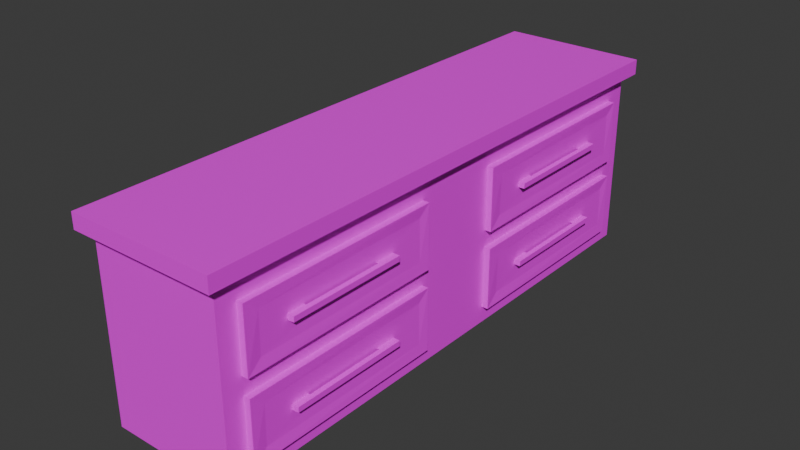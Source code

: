 # Source: Desk_Large_1_Material_Joined_.blend  (saved by Blender 4.0.36; exported with 4.5.12 LTS)
import bpy
from mathutils import Matrix  # noqa: F401  (used for matrix-valued properties, if any)

bpy.ops.wm.read_factory_settings(use_empty=True)
scene = bpy.context.scene
scene.name = 'Scene'

# ---- images (referenced by path relative to the original .blend; pixels are not part of the script)
import os
ASSET_DIR = os.environ.get("B2B_ASSET_DIR", "")  # directory of the original .blend (textures are referenced by path, not embedded)
HERE = os.path.dirname(os.path.abspath(__file__))  # packed textures are extracted next to this script under _unpacked/

def load_image(name, relpath, width, height, colorspace="sRGB"):
    """Load a texture the original file referenced (path relative to the .blend, or extracted next to this script)."""
    p = next((c for c in (os.path.join(HERE, relpath), os.path.join(ASSET_DIR, relpath)) if relpath and os.path.exists(c)), "")
    if p:
        img = bpy.data.images.load(p, check_existing=True)
        img.name = name
    else:  # same state as the original file: an image datablock whose file is absent (Cycles renders it pink)
        img = bpy.data.images.new(name, width, height)
        img.source = "FILE"
        img.filepath = "//" + (relpath or name)
    img.colorspace_settings.name = colorspace
    return img
img_textureatlas_png = load_image('TextureAtlas.png', 'TextureAtlas.png', 1024, 1024, 'sRGB')

# ---- materials (node trees are filled in below, after node groups)
mat_material_008 = bpy.data.materials.new('Material.008')
mat_material_008.use_transparent_shadow = False

# ---- material node trees
mat_material_008.use_nodes = True; mat_material_008.node_tree.nodes.clear()
_N = mat_material_008.node_tree.nodes; _L = mat_material_008.node_tree.links
n0 = _N.new('ShaderNodeBsdfPrincipled'); n0.name = 'Principled BSDF'; n0.location = (10, 300)
n0.inputs[3].default_value = 1.45
n1 = _N.new('ShaderNodeOutputMaterial'); n1.name = 'Material Output'; n1.location = (300, 300)
n2 = _N.new('ShaderNodeTexImage'); n2.name = 'Image Texture'; n2.location = (-280, 275)
n2.image = img_textureatlas_png
_L.new(n0.outputs[0], n1.inputs[0])
_L.new(n2.outputs[0], n0.inputs[0])
n1.is_active_output = True

# ---- world
world_world = bpy.data.worlds.new('World'); scene.world = world_world
world_world.use_nodes = True; world_world.node_tree.nodes.clear()
_N = world_world.node_tree.nodes; _L = world_world.node_tree.links
n0 = _N.new('ShaderNodeOutputWorld'); n0.name = 'World Output'; n0.location = (300, 300)
n1 = _N.new('ShaderNodeBackground'); n1.name = 'Background'; n1.location = (10, 300)
n1.inputs[0].default_value = (0.05088, 0.05088, 0.05088, 1.0)
_L.new(n1.outputs[0], n0.inputs[0])
n0.is_active_output = True
world_world.color = (0.05088, 0.05088, 0.05088)
world_world.use_sun_shadow = False
world_world.sun_shadow_jitter_overblur = 0.0

# ---- meshes
me_cube_220 = bpy.data.meshes.new('Cube.220')
me_cube_220.from_pydata([(0.9438, 1.417, -2.539), (-0.3502, 1.417, 2.641), (1.028, 1.417, -2.641), (-0.3502, 1.559, 2.641), (1.028, 1.559, -2.641), (0.9438, 1.219, -2.323), (0.9438, 1.219, 0.4179), (-0.2662, 1.417, 2.539), (0.9438, -0.0717, -2.323), (0.9438, -0.0717, 0.4179), (0.9438, 0.4647, -2.323), (0.9438, 0.4647, 0.4179), (-0.2662, -0.2704, -2.539), (0.9438, -0.2704, -2.539), (0.9438, -0.2704, 2.539), (0.9438, 0.6325, -2.323), (0.9438, 0.6325, 0.4179), (0.9438, 1.219, 2.337), (0.9438, -0.0717, 2.337), (0.9438, 0.4647, 2.337), (0.9438, 0.6325, 2.337), (-0.2662, -0.2704, 2.539), (0.9438, 1.417, 2.539), (1.028, 1.417, 2.641), (1.028, 1.559, 2.641), (0.9438, 1.219, -0.3974), (0.9438, -0.0717, -0.3974), (0.9438, 0.4647, -0.3974), (0.9438, 0.6325, -0.3974), (-0.3502, 1.417, -2.641), (-0.3502, 1.559, -2.641), (-0.2662, 1.417, -2.539), (0.9338, -0.2602, 2.443), (0.9386, 1.433, 2.489), (0.9338, -0.2602, -2.443), (0.9386, 1.433, -2.489), (1.017, 1.428, -2.545), (1.018, 1.427, 2.545), (-0.3401, 1.549, 2.545), (1.016, 1.548, -2.545), (1.018, 1.549, 2.545), (0.9315, -0.2579, 2.345), (-0.3378, 1.547, 2.43), (0.9315, -0.2578, -2.323), (0.9315, 1.429, -2.323), (0.9315, 1.219, -2.422), (0.9315, 1.219, 2.422), (0.9264, 1.219, 2.337), (-0.2487, 1.219, 2.337), (0.9264, 1.219, -2.323), (0.9264, 1.219, 0.4179), (0.9264, 0.6325, 2.337), (0.9315, -0.0717, -2.422), (0.9315, -0.0717, 2.422), (0.9264, -0.0717, 2.337), (-0.2538, 1.219, 2.422), (0.9264, -0.0717, -2.323), (0.9264, -0.0717, 0.4179), (0.9264, 0.4647, -2.323), (0.9264, 0.4647, 0.4179), (-0.2487, -0.0717, 2.337), (0.9264, 0.6325, -2.323), (0.9264, 0.6325, 0.4179), (0.9264, 0.4647, 2.337), (1.015, 1.547, 2.43), (0.9264, 1.219, -0.3974), (0.9264, -0.0717, -0.3974), (0.9264, 0.4647, -0.3974), (0.9264, 0.6325, -0.3974), (-0.3387, 1.547, -2.545), (0.9315, 1.429, 2.337), (1.016, 1.429, 2.436), (0.9419, 1.219, 0.4307), (0.9419, 1.219, 2.357), (1.004, 0.6325, 0.4307), (0.9998, 1.12, 2.222), (1.004, 0.6325, 2.357), (0.999, 0.737, 0.5348), (1.004, 1.219, 2.357), (1.004, 1.219, 0.4307), (0.994, 0.737, 2.222), (0.994, 1.12, 0.5348), (0.9677, 0.9557, 1.959), (1.056, 0.9527, 1.959), (0.9677, 0.9011, 1.798), (0.9677, 0.9011, 1.959), (0.9677, 0.9557, 1.798), (0.9673, 0.9557, 0.8472), (0.9673, 0.9011, 0.8472), (0.9673, 0.9557, 1.046), (0.9673, 0.9011, 1.046), (1.055, 0.9039, 1.959), (1.014, 0.9557, 1.798), (1.014, 0.9557, 1.046), (1.057, 0.9539, 0.8472), (1.057, 0.9029, 0.8472), (-0.216, 1.219, 0.4307), (-0.216, 1.219, 2.357), (-0.2163, 0.6326, 0.4309), (-0.2153, 0.6326, 2.357), (-0.2102, 1.216, 0.4311), (0.942, 1.214, 0.5085), (0.9984, 0.6383, 0.4798), (0.9419, 0.737, 0.514), (0.9419, 0.737, 2.273), (0.9416, 1.213, 2.279), (0.9924, 1.123, 2.25), (0.9986, 0.6386, 2.307), (0.9917, 0.7345, 0.4971), (0.9987, 1.214, 2.304), (0.9987, 1.213, 0.4818), (0.9873, 0.7337, 2.254), (0.9874, 1.123, 0.5031), (0.9785, 0.9068, 0.9031), (0.9842, 0.9516, 1.902), (1.018, 0.9473, 1.823), (1.045, 0.9476, 0.9059), (0.9727, 0.9062, 1.846), (0.9727, 0.9062, 1.911), (0.9727, 0.9506, 1.846), (0.9724, 0.9506, 0.8953), (0.9724, 0.9506, 0.9976), (0.9724, 0.9062, 0.9976), (1.049, 0.9461, 1.908), (1.05, 0.9109, 0.8999), (1.018, 0.9472, 1.021), (-0.216, 1.219, 0.5134), (-0.2109, 0.6392, 0.4867), (-0.216, 0.737, 2.273), (-0.2105, 0.6377, 2.308), (0.9419, 1.219, -2.326), (0.9419, 1.219, -0.4005), (1.004, 0.6325, -2.326), (0.9998, 1.12, -0.5347), (1.004, 0.6325, -0.4005), (0.999, 0.737, -2.222), (1.004, 1.219, -0.4005), (1.004, 1.219, -2.326), (0.994, 0.737, -0.5347), (0.994, 1.12, -2.222), (0.9677, 0.9557, -0.7976), (1.056, 0.9527, -0.7978), (0.9677, 0.9011, -0.9587), (0.9677, 0.9011, -0.7976), (0.9677, 0.9557, -0.9587), (0.9673, 0.9557, -1.91), (0.9673, 0.9011, -1.91), (0.9673, 0.9557, -1.711), (0.9673, 0.9011, -1.711), (1.055, 0.9039, -0.7977), (1.014, 0.9557, -0.9587), (1.014, 0.9557, -1.711), (1.057, 0.9539, -1.91), (1.057, 0.9029, -1.91), (-0.216, 1.219, -2.326), (-0.216, 1.219, -0.4005), (-0.2163, 0.6326, -2.326), (-0.2153, 0.6326, -0.4005), (-0.2102, 1.216, -2.326), (0.942, 1.214, -2.249), (0.9984, 0.6383, -2.277), (0.9419, 0.737, -2.243), (0.9419, 0.737, -0.4838), (0.9416, 1.213, -0.4784), (0.9924, 1.123, -0.5067), (0.9986, 0.6386, -0.4499), (0.9917, 0.7345, -2.26), (0.9987, 1.214, -0.4531), (0.9987, 1.213, -2.275), (0.9873, 0.7337, -0.5026), (0.9874, 1.123, -2.254), (0.9785, 0.9068, -1.854), (0.9842, 0.9516, -0.8552), (1.018, 0.9473, -0.9341), (1.045, 0.9476, -1.851), (0.9727, 0.9062, -0.9106), (0.9727, 0.9062, -0.8457), (0.9727, 0.9506, -0.9106), (0.9724, 0.9506, -1.862), (0.9724, 0.9506, -1.759), (0.9724, 0.9062, -1.759), (1.049, 0.9461, -0.8491), (1.05, 0.9109, -1.857), (1.018, 0.9472, -1.736), (-0.216, 1.219, -2.244), (-0.2109, 0.6392, -2.27), (-0.216, 0.737, -0.4838), (-0.2105, 0.6377, -0.4492), (0.9419, 0.4698, -2.326), (0.9419, 0.47, -0.4005), (1.004, -0.1164, -2.326), (0.9998, 0.3711, -0.5347), (1.004, -0.1164, -0.4005), (0.999, -0.01193, -2.222), (1.004, 0.47, -0.4005), (1.004, 0.47, -2.326), (0.994, -0.01193, -0.5347), (0.994, 0.3711, -2.222), (0.9677, 0.2067, -0.7976), (1.056, 0.2038, -0.7978), (0.9677, 0.1521, -0.9587), (0.9677, 0.1521, -0.7976), (0.9677, 0.2067, -0.9587), (0.9673, 0.2067, -1.91), (0.9673, 0.1521, -1.91), (0.9673, 0.2067, -1.711), (0.9673, 0.1521, -1.711), (1.055, 0.155, -0.7977), (1.014, 0.2067, -0.9587), (1.014, 0.2067, -1.711), (1.057, 0.205, -1.91), (1.057, 0.1539, -1.91), (-0.216, 0.47, -2.326), (-0.216, 0.4703, -0.4005), (-0.2163, -0.1163, -2.326), (-0.2153, -0.1164, -0.4005), (-0.2102, 0.4668, -2.326), (0.942, 0.4647, -2.249), (0.9984, -0.1107, -2.277), (0.9419, -0.01193, -2.243), (0.9419, -0.01193, -0.4838), (0.9416, 0.4642, -0.4784), (0.9924, 0.374, -0.5067), (0.9986, -0.1103, -0.4499), (0.9917, -0.01443, -2.26), (0.9987, 0.4646, -0.4531), (0.9987, 0.4646, -2.275), (0.9873, -0.01527, -0.5026), (0.9874, 0.3743, -2.254), (0.9785, 0.1579, -1.854), (0.9842, 0.2026, -0.8552), (1.018, 0.1984, -0.9341), (1.045, 0.1987, -1.851), (0.9727, 0.1572, -0.9106), (0.9727, 0.1572, -0.8457), (0.9727, 0.2016, -0.9106), (0.9724, 0.2016, -1.862), (0.9724, 0.2016, -1.759), (0.9724, 0.1572, -1.759), (1.049, 0.1972, -0.8491), (1.05, 0.1619, -1.857), (1.018, 0.1982, -1.736), (-0.216, 0.4699, -2.244), (-0.2109, -0.1098, -2.27), (-0.216, -0.01193, -0.4838), (-0.2105, -0.1112, -0.4492), (0.9419, 0.4698, 0.4304), (0.9419, 0.47, 2.356), (1.004, -0.1164, 0.4304), (0.9998, 0.3711, 2.222), (1.004, -0.1164, 2.356), (0.999, -0.01193, 0.5344), (1.004, 0.47, 2.356), (1.004, 0.47, 0.4304), (0.994, -0.01193, 2.222), (0.994, 0.3711, 0.5344), (0.9677, 0.2067, 1.959), (1.056, 0.2038, 1.959), (0.9677, 0.1521, 1.798), (0.9677, 0.1521, 1.959), (0.9677, 0.2067, 1.798), (0.9673, 0.2067, 0.8468), (0.9673, 0.1521, 0.8468), (0.9673, 0.2067, 1.045), (0.9673, 0.1521, 1.045), (1.055, 0.155, 1.959), (1.014, 0.2067, 1.798), (1.014, 0.2067, 1.045), (1.057, 0.205, 0.8468), (1.057, 0.1539, 0.8468), (-0.216, 0.47, 0.4304), (-0.216, 0.4703, 2.356), (-0.2163, -0.1163, 0.4306), (-0.2153, -0.1164, 2.356), (-0.2102, 0.4668, 0.4307), (0.942, 0.4647, 0.5081), (0.9984, -0.1107, 0.4794), (0.9419, -0.01193, 0.5137), (0.9419, -0.01193, 2.273), (0.9416, 0.4642, 2.278), (0.9924, 0.374, 2.25), (0.9986, -0.1103, 2.307), (0.9917, -0.01443, 0.4968), (0.9987, 0.4646, 2.304), (0.9987, 0.4646, 0.4815), (0.9873, -0.01527, 2.254), (0.9874, 0.3743, 0.5027), (0.9785, 0.1579, 0.9028), (0.9842, 0.2026, 1.902), (1.018, 0.1984, 1.823), (1.045, 0.1987, 0.9056), (0.9727, 0.1572, 1.846), (0.9727, 0.1572, 1.911), (0.9727, 0.2016, 1.846), (0.9724, 0.2016, 0.8949), (0.9724, 0.2016, 0.9972), (0.9724, 0.1572, 0.9972), (1.049, 0.1972, 1.908), (1.05, 0.1619, 0.8996), (1.018, 0.1982, 1.021), (-0.216, 0.4699, 0.5131), (-0.2109, -0.1098, 0.4863), (-0.216, -0.01193, 2.273), (-0.2105, -0.1112, 2.308)], [], [(22, 6, 25), (19, 14, 18), (20, 14, 19), (22, 17, 6), (36, 35, 44), (47, 70, 50), (39, 36, 71), (50, 70, 65), (46, 47, 51), (56, 45, 52), (46, 51, 63), (65, 70, 49), (41, 56, 43), (18, 63, 19), (20, 51, 17), (17, 50, 6), (9, 57, 18), (1, 7, 22, 23), (29, 2, 0, 31), (4, 2, 29, 30), (13, 12, 31, 0), (14, 20, 17, 22), (21, 14, 22, 7), (15, 13, 0, 5), (16, 28, 25, 6), (9, 26, 27, 11), (26, 9, 14), (13, 10, 8), (11, 27, 28, 16), (19, 11, 16, 20), (13, 15, 10), (28, 27, 10, 15), (9, 18, 14), (14, 13, 8, 26), (25, 5, 0, 22), (24, 4, 30, 3), (23, 22, 0, 2), (24, 23, 2, 4), (70, 47, 46, 33), (42, 64, 40, 38), (71, 37, 40, 64), (71, 70, 33, 37), (44, 35, 45, 49), (44, 70, 71, 36), (3, 1, 23, 24), (65, 68, 62, 50), (60, 48, 55), (61, 49, 45), (52, 34, 43, 56), (41, 57, 66), (41, 54, 57), (53, 54, 41, 32), (63, 54, 53, 46), (59, 67, 66, 57), (56, 58, 45), (62, 68, 67, 59), (51, 62, 59, 63), (58, 61, 45), (61, 58, 67, 68), (69, 39, 64, 42), (41, 66, 56), (56, 8, 10, 58), (49, 70, 44), (64, 39, 71), (17, 47, 50), (17, 51, 47), (18, 54, 63), (18, 57, 54), (57, 9, 11, 59), (67, 27, 26, 66), (61, 15, 5, 49), (62, 16, 6, 50), (65, 25, 28, 68), (59, 11, 19, 63), (51, 20, 16, 62), (49, 5, 25, 65), (66, 26, 8, 56), (58, 10, 27, 67), (68, 28, 15, 61), (1, 7, 21, 12, 31, 29, 30, 3), (72, 79, 74), (80, 77, 81, 75), (73, 78, 72), (76, 78, 73), (82, 83, 92), (92, 83, 93), (76, 99, 74), (102, 108, 103), (114, 119, 115), (123, 115, 125), (123, 114, 115), (124, 123, 116), (103, 127, 102), (72, 105, 73), (98, 126, 96), (100, 127, 98), (72, 78, 79), (76, 80, 75, 78), (76, 74, 77, 80), (75, 81, 79, 78), (77, 74, 79, 81), (86, 84, 85, 82), (82, 92, 86), (87, 88, 90, 89), (87, 94, 95, 88), (89, 93, 94, 87), (91, 83, 82, 85), (95, 94, 83, 91), (96, 72, 74, 98), (93, 83, 94), (99, 76, 73, 97), (74, 99, 98), (105, 101, 110, 109), (112, 108, 111, 106), (106, 111, 107, 109), (108, 102, 107, 111), (110, 112, 106, 109), (101, 103, 108, 110), (108, 112, 110), (104, 105, 109, 107), (118, 117, 119, 114), (122, 113, 120, 121), (116, 125, 121, 120), (125, 116, 123), (103, 101, 126, 127), (72, 101, 105), (99, 128, 129), (98, 127, 126), (101, 72, 96, 126), (130, 137, 132), (138, 135, 139, 133), (131, 136, 130), (134, 136, 131), (140, 141, 150), (150, 141, 151), (134, 157, 132), (160, 166, 161), (172, 177, 173), (181, 173, 183), (181, 172, 173), (182, 181, 174), (161, 185, 160), (130, 163, 131), (156, 184, 154), (158, 185, 156), (130, 136, 137), (134, 138, 133, 136), (134, 132, 135, 138), (133, 139, 137, 136), (135, 132, 137, 139), (144, 142, 143, 140), (140, 150, 144), (145, 146, 148, 147), (145, 152, 153, 146), (147, 151, 152, 145), (149, 141, 140, 143), (153, 152, 141, 149), (154, 130, 132, 156), (151, 141, 152), (157, 134, 131, 155), (132, 157, 156), (163, 159, 168, 167), (170, 166, 169, 164), (164, 169, 165, 167), (166, 160, 165, 169), (168, 170, 164, 167), (159, 161, 166, 168), (166, 170, 168), (162, 163, 167, 165), (176, 175, 177, 172), (180, 171, 178, 179), (174, 183, 179, 178), (183, 174, 181), (161, 159, 184, 185), (130, 159, 163), (157, 186, 187), (156, 185, 184), (159, 130, 154, 184), (188, 195, 190), (196, 193, 197, 191), (189, 194, 188), (192, 194, 189), (198, 199, 208), (208, 199, 209), (192, 215, 190), (218, 224, 219), (230, 235, 231), (239, 231, 241), (239, 230, 231), (240, 239, 232), (219, 243, 218), (188, 221, 189), (214, 242, 212), (216, 243, 214), (188, 194, 195), (192, 196, 191, 194), (192, 190, 193, 196), (191, 197, 195, 194), (193, 190, 195, 197), (202, 200, 201, 198), (198, 208, 202), (203, 204, 206, 205), (203, 210, 211, 204), (205, 209, 210, 203), (207, 199, 198, 201), (211, 210, 199, 207), (212, 188, 190, 214), (209, 199, 210), (215, 192, 189, 213), (190, 215, 214), (221, 217, 226, 225), (228, 224, 227, 222), (222, 227, 223, 225), (224, 218, 223, 227), (226, 228, 222, 225), (217, 219, 224, 226), (224, 228, 226), (220, 221, 225, 223), (234, 233, 235, 230), (238, 229, 236, 237), (232, 241, 237, 236), (241, 232, 239), (219, 217, 242, 243), (188, 217, 221), (215, 244, 245), (214, 243, 242), (217, 188, 212, 242), (246, 253, 248), (254, 251, 255, 249), (247, 252, 246), (250, 252, 247), (256, 257, 266), (266, 257, 267), (250, 273, 248), (276, 282, 277), (288, 293, 289), (297, 289, 299), (297, 288, 289), (298, 297, 290), (277, 301, 276), (246, 279, 247), (272, 300, 270), (274, 301, 272), (246, 252, 253), (250, 254, 249, 252), (250, 248, 251, 254), (249, 255, 253, 252), (251, 248, 253, 255), (260, 258, 259, 256), (256, 266, 260), (261, 262, 264, 263), (261, 268, 269, 262), (263, 267, 268, 261), (265, 257, 256, 259), (269, 268, 257, 265), (270, 246, 248, 272), (267, 257, 268), (273, 250, 247, 271), (248, 273, 272), (279, 275, 284, 283), (286, 282, 285, 280), (280, 285, 281, 283), (282, 276, 281, 285), (284, 286, 280, 283), (275, 277, 282, 284), (282, 286, 284), (278, 279, 283, 281), (292, 291, 293, 288), (296, 287, 294, 295), (290, 299, 295, 294), (299, 290, 297), (277, 275, 300, 301), (246, 275, 279), (273, 302, 303), (272, 301, 300), (275, 246, 270, 300), (14, 13, 12, 21)])
_uv = me_cube_220.uv_layers.new(name='UVMap')
_uv.uv.foreach_set('vector', [0.7954, 0.4562, 0.7948, 0.4542, 0.7948, 0.4534, 0.7927, 0.456, 0.7906, 0.4562, 0.7911, 0.456, 0.7931, 0.456, 0.7906, 0.4562, 0.7927, 0.456, 0.7954, 0.4562, 0.7948, 0.456, 0.7948, 0.4542, 0.7954, 0.4514, 0.7954, 0.4514, 0.7954, 0.4516, 0.7948, 0.456, 0.7954, 0.456, 0.7948, 0.4542, 0.7954, 0.4514, 0.7954, 0.4514, 0.7954, 0.456, 0.7948, 0.4542, 0.7954, 0.456, 0.7948, 0.4534, 0.7948, 0.4562, 0.7948, 0.456, 0.7931, 0.456, 0.7911, 0.4516, 0.7948, 0.4514, 0.7911, 0.4514, 0.7948, 0.4562, 0.7931, 0.456, 0.7927, 0.456, 0.7948, 0.4534, 0.7954, 0.456, 0.7948, 0.4516, 0.7906, 0.456, 0.7911, 0.4516, 0.7906, 0.4516, 0.7911, 0.456, 0.7927, 0.456, 0.7927, 0.456, 0.7931, 0.456, 0.7931, 0.456, 0.7948, 0.456, 0.7948, 0.456, 0.7948, 0.4542, 0.7948, 0.4542, 0.7911, 0.4542, 0.7911, 0.4542, 0.7911, 0.456, 0.7954, 0.4611, 0.7954, 0.4611, 0.7954, 0.4562, 0.7954, 0.4562, 0.7954, 0.4466, 0.7954, 0.4514, 0.7954, 0.4514, 0.7954, 0.4466, 0.7954, 0.4514, 0.7954, 0.4514, 0.7954, 0.4466, 0.7954, 0.4466, 0.7906, 0.4514, 0.7906, 0.4466, 0.7954, 0.4466, 0.7954, 0.4514, 0.7906, 0.4562, 0.7931, 0.456, 0.7948, 0.456, 0.7954, 0.4562, 0.7906, 0.4611, 0.7906, 0.4562, 0.7954, 0.4562, 0.7954, 0.4611, 0.7931, 0.4516, 0.7906, 0.4514, 0.7954, 0.4514, 0.7948, 0.4516, 0.7931, 0.4542, 0.7931, 0.4534, 0.7948, 0.4534, 0.7948, 0.4542, 0.7911, 0.4542, 0.7911, 0.4534, 0.7927, 0.4534, 0.7927, 0.4542, 0.7911, 0.4534, 0.7911, 0.4542, 0.7906, 0.4562, 0.7906, 0.4514, 0.7927, 0.4516, 0.7911, 0.4516, 0.7927, 0.4542, 0.7927, 0.4534, 0.7931, 0.4534, 0.7931, 0.4542, 0.7927, 0.456, 0.7927, 0.4542, 0.7931, 0.4542, 0.7931, 0.456, 0.7906, 0.4514, 0.7931, 0.4516, 0.7927, 0.4516, 0.7931, 0.4534, 0.7927, 0.4534, 0.7927, 0.4516, 0.7931, 0.4516, 0.7911, 0.4542, 0.7911, 0.456, 0.7906, 0.4562, 0.7906, 0.4562, 0.7906, 0.4514, 0.7911, 0.4516, 0.7911, 0.4534, 0.7948, 0.4534, 0.7948, 0.4516, 0.7954, 0.4514, 0.7954, 0.4562, 0.7954, 0.4562, 0.7954, 0.4514, 0.8002, 0.4514, 0.8002, 0.4562, 0.7954, 0.4562, 0.7954, 0.4562, 0.7954, 0.4514, 0.7954, 0.4514, 0.7954, 0.4562, 0.7954, 0.4562, 0.7954, 0.4514, 0.7954, 0.4514, 0.7954, 0.456, 0.7948, 0.456, 0.7948, 0.4562, 0.7954, 0.4562, 0.8002, 0.456, 0.7954, 0.456, 0.7954, 0.4562, 0.8002, 0.4562, 0.7954, 0.456, 0.7954, 0.4562, 0.7954, 0.4562, 0.7954, 0.456, 0.7954, 0.456, 0.7954, 0.456, 0.7954, 0.4562, 0.7954, 0.4562, 0.7954, 0.4516, 0.7954, 0.4514, 0.7948, 0.4514, 0.7948, 0.4516, 0.7954, 0.4516, 0.7954, 0.456, 0.7954, 0.456, 0.7954, 0.4514, 0.7954, 0.4611, 0.7954, 0.4611, 0.7954, 0.4562, 0.7954, 0.4562, 0.7948, 0.4534, 0.7931, 0.4534, 0.7931, 0.4542, 0.7948, 0.4542, 0.7911, 0.4419, 0.7948, 0.4419, 0.7948, 0.4417, 0.7931, 0.4516, 0.7948, 0.4516, 0.7948, 0.4514, 0.7911, 0.4514, 0.7906, 0.4514, 0.7906, 0.4516, 0.7911, 0.4516, 0.7906, 0.456, 0.7911, 0.4542, 0.7911, 0.4534, 0.7906, 0.456, 0.7911, 0.456, 0.7911, 0.4542, 0.7911, 0.4562, 0.7911, 0.456, 0.7906, 0.456, 0.7906, 0.4562, 0.7927, 0.456, 0.7911, 0.456, 0.7911, 0.4562, 0.7948, 0.4562, 0.7927, 0.4542, 0.7927, 0.4534, 0.7911, 0.4534, 0.7911, 0.4542, 0.7911, 0.4516, 0.7927, 0.4516, 0.7948, 0.4514, 0.7931, 0.4542, 0.7931, 0.4534, 0.7927, 0.4534, 0.7927, 0.4542, 0.7931, 0.456, 0.7931, 0.4542, 0.7927, 0.4542, 0.7927, 0.456, 0.7927, 0.4516, 0.7931, 0.4516, 0.7948, 0.4514, 0.7931, 0.4516, 0.7927, 0.4516, 0.7927, 0.4534, 0.7931, 0.4534, 0.8002, 0.4514, 0.7954, 0.4514, 0.7954, 0.456, 0.8002, 0.456, 0.7906, 0.456, 0.7911, 0.4534, 0.7911, 0.4516, 0.7911, 0.4516, 0.7911, 0.4516, 0.7927, 0.4516, 0.7927, 0.4516, 0.7948, 0.4516, 0.7954, 0.456, 0.7954, 0.4516, 0.7954, 0.456, 0.7954, 0.4514, 0.7954, 0.456, 0.7948, 0.456, 0.7948, 0.456, 0.7948, 0.4542, 0.7948, 0.456, 0.7931, 0.456, 0.7948, 0.456, 0.7911, 0.456, 0.7911, 0.456, 0.7927, 0.456, 0.7911, 0.456, 0.7911, 0.4542, 0.7911, 0.456, 0.7911, 0.4542, 0.7911, 0.4542, 0.7927, 0.4542, 0.7927, 0.4542, 0.7927, 0.4534, 0.7927, 0.4534, 0.7911, 0.4534, 0.7911, 0.4534, 0.7931, 0.4516, 0.7931, 0.4516, 0.7948, 0.4516, 0.7948, 0.4516, 0.7931, 0.4542, 0.7931, 0.4542, 0.7948, 0.4542, 0.7948, 0.4542, 0.7948, 0.4534, 0.7948, 0.4534, 0.7931, 0.4534, 0.7931, 0.4534, 0.7927, 0.4542, 0.7927, 0.4542, 0.7927, 0.456, 0.7927, 0.456, 0.7931, 0.456, 0.7931, 0.456, 0.7931, 0.4542, 0.7931, 0.4542, 0.7948, 0.4516, 0.7948, 0.4516, 0.7948, 0.4534, 0.7948, 0.4534, 0.7911, 0.4534, 0.7911, 0.4534, 0.7911, 0.4516, 0.7911, 0.4516, 0.7927, 0.4516, 0.7927, 0.4516, 0.7927, 0.4534, 0.7927, 0.4534, 0.7931, 0.4534, 0.7931, 0.4534, 0.7931, 0.4516, 0.7931, 0.4516, 0.7954, 0.4611, 0.7954, 0.4611, 0.7906, 0.4611, 0.7906, 0.4466, 0.7954, 0.4466, 0.7954, 0.4466, 0.8002, 0.4514, 0.7954, 0.4611, 0.7927, 0.4127, 0.7927, 0.4127, 0.7911, 0.4127, 0.7915, 0.4143, 0.7915, 0.4128, 0.7925, 0.4128, 0.7925, 0.4143, 0.7927, 0.4144, 0.7927, 0.4144, 0.7927, 0.4127, 0.7911, 0.4144, 0.7927, 0.4144, 0.7927, 0.4144, 0.7933, 0.408, 0.7933, 0.4125, 0.7926, 0.408, 0.7926, 0.408, 0.7933, 0.4125, 0.7896, 0.408, 0.7911, 0.4144, 0.7911, 0.4144, 0.7911, 0.4127, 0.7911, 0.4127, 0.7915, 0.4127, 0.7915, 0.4127, 0.7933, 0.4082, 0.7926, 0.408, 0.7926, 0.408, 0.7932, 0.4121, 0.7926, 0.408, 0.7896, 0.408, 0.7932, 0.4121, 0.7933, 0.4082, 0.7926, 0.408, 0.7882, 0.417, 0.7932, 0.4121, 0.7888, 0.4112, 0.7915, 0.4127, 0.7912, 0.4127, 0.7911, 0.4127, 0.7927, 0.4127, 0.7927, 0.4144, 0.7927, 0.4144, 0.7911, 0.4127, 0.7927, 0.4127, 0.7927, 0.4127, 0.7911, 0.4127, 0.7912, 0.4127, 0.7911, 0.4127, 0.7927, 0.4127, 0.7927, 0.4144, 0.7927, 0.4127, 0.7911, 0.4144, 0.7915, 0.4143, 0.7925, 0.4143, 0.7927, 0.4144, 0.7911, 0.4144, 0.7911, 0.4127, 0.7915, 0.4128, 0.7915, 0.4143, 0.7925, 0.4143, 0.7925, 0.4128, 0.7927, 0.4127, 0.7927, 0.4144, 0.7915, 0.4128, 0.7911, 0.4127, 0.7927, 0.4127, 0.7925, 0.4128, 0.7926, 0.408, 0.7926, 0.4035, 0.7933, 0.4035, 0.7933, 0.408, 0.7933, 0.408, 0.7926, 0.408, 0.7926, 0.408, 0.7888, 0.408, 0.7888, 0.4035, 0.7896, 0.4035, 0.7896, 0.408, 0.7843, 0.4125, 0.7887, 0.4125, 0.7888, 0.417, 0.7843, 0.417, 0.7896, 0.408, 0.7896, 0.408, 0.7887, 0.4125, 0.7888, 0.408, 0.7933, 0.417, 0.7933, 0.4125, 0.7978, 0.4125, 0.7978, 0.417, 0.7887, 0.417, 0.7888, 0.4125, 0.7933, 0.4125, 0.7933, 0.417, 0.7927, 0.4127, 0.7927, 0.4127, 0.7911, 0.4127, 0.7911, 0.4127, 0.7896, 0.408, 0.7933, 0.4125, 0.7887, 0.4125, 0.7962, 0.4117, 0.7962, 0.4117, 0.7963, 0.4117, 0.7963, 0.4117, 0.7911, 0.4127, 0.7911, 0.4144, 0.7911, 0.4127, 0.7927, 0.4144, 0.7927, 0.4127, 0.7927, 0.4127, 0.7927, 0.4144, 0.7925, 0.4128, 0.7915, 0.4127, 0.7915, 0.4143, 0.7925, 0.4143, 0.7925, 0.4143, 0.7915, 0.4143, 0.7911, 0.4144, 0.7927, 0.4144, 0.7915, 0.4127, 0.7911, 0.4127, 0.7911, 0.4144, 0.7915, 0.4143, 0.7927, 0.4127, 0.7925, 0.4128, 0.7925, 0.4143, 0.7927, 0.4144, 0.7927, 0.4127, 0.7915, 0.4127, 0.7915, 0.4127, 0.7927, 0.4127, 0.7915, 0.4127, 0.7925, 0.4128, 0.7927, 0.4127, 0.7915, 0.4144, 0.7927, 0.4144, 0.7927, 0.4144, 0.7911, 0.4144, 0.7933, 0.4035, 0.7926, 0.4035, 0.7926, 0.408, 0.7933, 0.4082, 0.7896, 0.4035, 0.7888, 0.4035, 0.7888, 0.408, 0.7896, 0.408, 0.7888, 0.4112, 0.7896, 0.408, 0.7896, 0.408, 0.7888, 0.408, 0.7896, 0.408, 0.7888, 0.4112, 0.7932, 0.4121, 0.7915, 0.4127, 0.7927, 0.4127, 0.7927, 0.4127, 0.7912, 0.4127, 0.7927, 0.4127, 0.7927, 0.4127, 0.7927, 0.4144, 0.7911, 0.4144, 0.7915, 0.4144, 0.7911, 0.4144, 0.7911, 0.4127, 0.7912, 0.4127, 0.7927, 0.4127, 0.7927, 0.4127, 0.7927, 0.4127, 0.7927, 0.4127, 0.7927, 0.4127, 0.7935, 0.4309, 0.7935, 0.4309, 0.7921, 0.4309, 0.7924, 0.4323, 0.7924, 0.431, 0.7932, 0.431, 0.7932, 0.4323, 0.7935, 0.4324, 0.7935, 0.4324, 0.7935, 0.4309, 0.7921, 0.4324, 0.7935, 0.4324, 0.7935, 0.4324, 0.7939, 0.4269, 0.7939, 0.4307, 0.7934, 0.4269, 0.7934, 0.4269, 0.7939, 0.4307, 0.7908, 0.4269, 0.7921, 0.4324, 0.7921, 0.4324, 0.7921, 0.4309, 0.7921, 0.4309, 0.7924, 0.4309, 0.7924, 0.4309, 0.7939, 0.4271, 0.7934, 0.4269, 0.7934, 0.4269, 0.7939, 0.4304, 0.7934, 0.4269, 0.7908, 0.4269, 0.7939, 0.4304, 0.7939, 0.4271, 0.7934, 0.4269, 0.7896, 0.4346, 0.7939, 0.4304, 0.7901, 0.4296, 0.7924, 0.4309, 0.7921, 0.4309, 0.7921, 0.4309, 0.7935, 0.4309, 0.7935, 0.4324, 0.7935, 0.4324, 0.7921, 0.4309, 0.7935, 0.4309, 0.7935, 0.4309, 0.7921, 0.4309, 0.7921, 0.4309, 0.7921, 0.4309, 0.7935, 0.4309, 0.7935, 0.4324, 0.7935, 0.4309, 0.7921, 0.4324, 0.7924, 0.4323, 0.7932, 0.4323, 0.7935, 0.4324, 0.7921, 0.4324, 0.7921, 0.4309, 0.7924, 0.431, 0.7924, 0.4323, 0.7932, 0.4323, 0.7932, 0.431, 0.7935, 0.4309, 0.7935, 0.4324, 0.7924, 0.431, 0.7921, 0.4309, 0.7935, 0.4309, 0.7932, 0.431, 0.7934, 0.4269, 0.7934, 0.423, 0.7939, 0.423, 0.7939, 0.4269, 0.7939, 0.4269, 0.7934, 0.4269, 0.7934, 0.4269, 0.7901, 0.4269, 0.7901, 0.423, 0.7908, 0.423, 0.7908, 0.4269, 0.7862, 0.4307, 0.79, 0.4307, 0.7901, 0.4346, 0.7862, 0.4346, 0.7908, 0.4269, 0.7908, 0.4269, 0.79, 0.4307, 0.7901, 0.4269, 0.7939, 0.4346, 0.7939, 0.4307, 0.7978, 0.4307, 0.7978, 0.4346, 0.79, 0.4346, 0.7901, 0.4307, 0.7939, 0.4307, 0.7939, 0.4346, 0.7935, 0.4309, 0.7935, 0.4309, 0.7921, 0.4309, 0.7921, 0.4309, 0.7908, 0.4269, 0.7939, 0.4307, 0.79, 0.4307, 0.7921, 0.4324, 0.7921, 0.4324, 0.7935, 0.4324, 0.7935, 0.4324, 0.7921, 0.4309, 0.7921, 0.4324, 0.7921, 0.4309, 0.7935, 0.4324, 0.7935, 0.4309, 0.7935, 0.4309, 0.7935, 0.4324, 0.7932, 0.431, 0.7924, 0.4309, 0.7924, 0.4323, 0.7932, 0.4323, 0.7932, 0.4323, 0.7924, 0.4323, 0.7921, 0.4324, 0.7935, 0.4324, 0.7924, 0.4309, 0.7921, 0.4309, 0.7921, 0.4324, 0.7924, 0.4323, 0.7935, 0.4309, 0.7932, 0.431, 0.7932, 0.4323, 0.7935, 0.4324, 0.7935, 0.4309, 0.7924, 0.4309, 0.7924, 0.4309, 0.7935, 0.4309, 0.7924, 0.4309, 0.7932, 0.431, 0.7935, 0.4309, 0.7924, 0.4324, 0.7935, 0.4324, 0.7935, 0.4324, 0.7921, 0.4324, 0.7939, 0.423, 0.7934, 0.423, 0.7934, 0.4269, 0.7939, 0.4271, 0.7908, 0.423, 0.7901, 0.423, 0.7901, 0.4269, 0.7908, 0.4269, 0.7901, 0.4296, 0.7908, 0.4269, 0.7908, 0.4269, 0.7901, 0.4269, 0.7908, 0.4269, 0.7901, 0.4296, 0.7939, 0.4304, 0.7924, 0.4309, 0.7935, 0.4309, 0.7935, 0.4309, 0.7921, 0.4309, 0.7935, 0.4309, 0.7935, 0.4309, 0.7935, 0.4324, 0.7921, 0.4324, 0.7924, 0.4324, 0.7921, 0.4324, 0.7921, 0.4309, 0.7921, 0.4309, 0.7935, 0.4309, 0.7935, 0.4309, 0.7935, 0.4309, 0.7935, 0.4309, 0.7935, 0.4309, 0.7884, 0.413, 0.7884, 0.413, 0.7872, 0.413, 0.7874, 0.4141, 0.7874, 0.4131, 0.7882, 0.4131, 0.7882, 0.4141, 0.7884, 0.4142, 0.7884, 0.4142, 0.7884, 0.413, 0.7872, 0.4142, 0.7884, 0.4142, 0.7884, 0.4142, 0.7887, 0.4096, 0.7887, 0.4129, 0.7883, 0.4096, 0.7883, 0.4096, 0.7887, 0.4129, 0.7861, 0.4096, 0.7872, 0.4142, 0.7872, 0.4142, 0.7872, 0.413, 0.7872, 0.413, 0.7874, 0.413, 0.7874, 0.413, 0.7887, 0.4098, 0.7883, 0.4096, 0.7883, 0.4096, 0.7887, 0.4126, 0.7883, 0.4096, 0.7861, 0.4096, 0.7887, 0.4126, 0.7887, 0.4098, 0.7883, 0.4096, 0.7851, 0.4161, 0.7887, 0.4126, 0.7855, 0.4119, 0.7874, 0.413, 0.7872, 0.413, 0.7872, 0.413, 0.7884, 0.413, 0.7884, 0.4142, 0.7884, 0.4142, 0.7872, 0.413, 0.7884, 0.413, 0.7884, 0.413, 0.7872, 0.413, 0.7872, 0.413, 0.7872, 0.413, 0.7884, 0.413, 0.7884, 0.4142, 0.7884, 0.413, 0.7872, 0.4142, 0.7874, 0.4141, 0.7882, 0.4141, 0.7884, 0.4142, 0.7872, 0.4142, 0.7872, 0.413, 0.7874, 0.4131, 0.7874, 0.4141, 0.7882, 0.4141, 0.7882, 0.4131, 0.7884, 0.413, 0.7884, 0.4142, 0.7874, 0.4131, 0.7872, 0.413, 0.7884, 0.413, 0.7882, 0.4131, 0.7883, 0.4096, 0.7883, 0.4064, 0.7887, 0.4064, 0.7887, 0.4096, 0.7887, 0.4096, 0.7883, 0.4096, 0.7883, 0.4096, 0.7855, 0.4096, 0.7855, 0.4064, 0.7861, 0.4064, 0.7861, 0.4096, 0.7822, 0.4129, 0.7855, 0.4129, 0.7855, 0.4161, 0.7822, 0.4161, 0.7861, 0.4096, 0.7861, 0.4096, 0.7855, 0.4129, 0.7855, 0.4096, 0.7887, 0.4161, 0.7887, 0.4129, 0.792, 0.4129, 0.792, 0.4161, 0.7855, 0.4161, 0.7855, 0.4128, 0.7887, 0.4129, 0.7887, 0.4161, 0.7884, 0.413, 0.7884, 0.413, 0.7872, 0.413, 0.7872, 0.413, 0.7861, 0.4096, 0.7887, 0.4129, 0.7855, 0.4129, 0.7872, 0.4142, 0.7872, 0.4142, 0.7884, 0.4142, 0.7884, 0.4142, 0.7872, 0.413, 0.7872, 0.4142, 0.7872, 0.413, 0.7884, 0.4142, 0.7884, 0.413, 0.7884, 0.413, 0.7884, 0.4142, 0.7882, 0.4131, 0.7874, 0.413, 0.7874, 0.4141, 0.7882, 0.4141, 0.7882, 0.4141, 0.7874, 0.4141, 0.7872, 0.4142, 0.7884, 0.4142, 0.7874, 0.413, 0.7872, 0.413, 0.7872, 0.4142, 0.7874, 0.4141, 0.7884, 0.413, 0.7882, 0.4131, 0.7882, 0.4141, 0.7884, 0.4142, 0.7884, 0.413, 0.7874, 0.413, 0.7874, 0.413, 0.7884, 0.413, 0.7874, 0.413, 0.7882, 0.4131, 0.7884, 0.413, 0.7874, 0.4142, 0.7884, 0.4142, 0.7884, 0.4142, 0.7872, 0.4142, 0.7887, 0.4064, 0.7883, 0.4064, 0.7883, 0.4096, 0.7887, 0.4098, 0.7861, 0.4064, 0.7855, 0.4064, 0.7855, 0.4096, 0.7861, 0.4096, 0.7855, 0.4119, 0.7861, 0.4096, 0.7861, 0.4096, 0.7855, 0.4096, 0.7861, 0.4096, 0.7855, 0.4119, 0.7887, 0.4126, 0.7874, 0.413, 0.7884, 0.413, 0.7884, 0.413, 0.7872, 0.413, 0.7884, 0.413, 0.7884, 0.413, 0.7884, 0.4142, 0.7872, 0.4142, 0.7874, 0.4142, 0.7872, 0.4142, 0.7872, 0.413, 0.7872, 0.413, 0.7884, 0.413, 0.7884, 0.413, 0.7884, 0.413, 0.7884, 0.413, 0.7884, 0.413, 0.7934, 0.4318, 0.7934, 0.4318, 0.7921, 0.4318, 0.7924, 0.4332, 0.7924, 0.4319, 0.7932, 0.4319, 0.7932, 0.4332, 0.7934, 0.4333, 0.7934, 0.4333, 0.7934, 0.4318, 0.7921, 0.4333, 0.7934, 0.4333, 0.7934, 0.4333, 0.7939, 0.4279, 0.7939, 0.4317, 0.7933, 0.4279, 0.7933, 0.4279, 0.7939, 0.4317, 0.7908, 0.4279, 0.7921, 0.4333, 0.7921, 0.4333, 0.7921, 0.4318, 0.7921, 0.4318, 0.7924, 0.4319, 0.7924, 0.4318, 0.7939, 0.4281, 0.7933, 0.4279, 0.7933, 0.4279, 0.7939, 0.4314, 0.7933, 0.4279, 0.7908, 0.4279, 0.7939, 0.4314, 0.7939, 0.4281, 0.7933, 0.4279, 0.7896, 0.4355, 0.7939, 0.4314, 0.7901, 0.4306, 0.7924, 0.4318, 0.7921, 0.4318, 0.7921, 0.4318, 0.7934, 0.4318, 0.7934, 0.4333, 0.7934, 0.4333, 0.7921, 0.4318, 0.7934, 0.4318, 0.7934, 0.4318, 0.7921, 0.4318, 0.7921, 0.4318, 0.7921, 0.4318, 0.7934, 0.4318, 0.7934, 0.4333, 0.7934, 0.4318, 0.7921, 0.4333, 0.7924, 0.4332, 0.7932, 0.4332, 0.7934, 0.4333, 0.7921, 0.4333, 0.7921, 0.4318, 0.7924, 0.4319, 0.7924, 0.4332, 0.7932, 0.4332, 0.7932, 0.4319, 0.7934, 0.4318, 0.7934, 0.4333, 0.7924, 0.4319, 0.7921, 0.4318, 0.7934, 0.4318, 0.7932, 0.4319, 0.7933, 0.4279, 0.7933, 0.4241, 0.7939, 0.4241, 0.7939, 0.4279, 0.7939, 0.4279, 0.7933, 0.4279, 0.7933, 0.4279, 0.7901, 0.4279, 0.7901, 0.4241, 0.7908, 0.4241, 0.7908, 0.4279, 0.7863, 0.4317, 0.7901, 0.4317, 0.7901, 0.4355, 0.7863, 0.4355, 0.7908, 0.4279, 0.7908, 0.4279, 0.7901, 0.4317, 0.7901, 0.4279, 0.7939, 0.4355, 0.7939, 0.4317, 0.7977, 0.4317, 0.7977, 0.4355, 0.7901, 0.4355, 0.7901, 0.4317, 0.7939, 0.4317, 0.7939, 0.4355, 0.7934, 0.4318, 0.7934, 0.4318, 0.7921, 0.4318, 0.7921, 0.4318, 0.7908, 0.4279, 0.7939, 0.4317, 0.7901, 0.4317, 0.7921, 0.4333, 0.7921, 0.4333, 0.7934, 0.4333, 0.7934, 0.4333, 0.7921, 0.4318, 0.7921, 0.4333, 0.7921, 0.4318, 0.7934, 0.4333, 0.7934, 0.4318, 0.7934, 0.4318, 0.7934, 0.4333, 0.7932, 0.4319, 0.7924, 0.4319, 0.7924, 0.4332, 0.7932, 0.4332, 0.7932, 0.4332, 0.7924, 0.4332, 0.7921, 0.4333, 0.7934, 0.4333, 0.7924, 0.4319, 0.7921, 0.4318, 0.7921, 0.4333, 0.7924, 0.4332, 0.7934, 0.4318, 0.7932, 0.4319, 0.7932, 0.4332, 0.7934, 0.4333, 0.7934, 0.4318, 0.7924, 0.4318, 0.7924, 0.4319, 0.7934, 0.4318, 0.7924, 0.4319, 0.7932, 0.4319, 0.7934, 0.4318, 0.7924, 0.4333, 0.7934, 0.4333, 0.7934, 0.4333, 0.7921, 0.4333, 0.7939, 0.4241, 0.7933, 0.4241, 0.7933, 0.4279, 0.7939, 0.4281, 0.7908, 0.4241, 0.7901, 0.4241, 0.7901, 0.4279, 0.7908, 0.4279, 0.7901, 0.4306, 0.7908, 0.4279, 0.7908, 0.4279, 0.7901, 0.4279, 0.7908, 0.4279, 0.7901, 0.4306, 0.7939, 0.4314, 0.7924, 0.4318, 0.7934, 0.4318, 0.7934, 0.4318, 0.7921, 0.4318, 0.7934, 0.4318, 0.7934, 0.4318, 0.7934, 0.4333, 0.7921, 0.4333, 0.7924, 0.4333, 0.7921, 0.4333, 0.7921, 0.4318, 0.7921, 0.4318, 0.7934, 0.4318, 0.7934, 0.4318, 0.7934, 0.4318, 0.7934, 0.4318, 0.7934, 0.4318, 0.7906, 0.4562, 0.7906, 0.4514, 0.7906, 0.4466, 0.7906, 0.4611])
me_cube_220.materials.append(mat_material_008)
me_cube_220.update()

# ---- objects
ob_dresser = bpy.data.objects.new('Dresser', me_cube_220)

# ---- transforms, parenting, visibility, modifiers, constraints
ob_dresser.location = (0.1667, -0.3888, 0.3198)
ob_dresser.rotation_euler = (1.571, 0.0, 0.0)

# ---- collection membership
scene.collection.objects.link(ob_dresser)

# ---- scene / render settings (as saved in the file)
scene.frame_start = 1; scene.frame_end = 250; scene.frame_set(1)
scene.render.engine = 'BLENDER_EEVEE_NEXT'
scene.cycles.sampling_pattern = 'TABULATED_SOBOL'
bpy.context.view_layer.update()

# ---- added for rendering (the .blend has no active camera and no usable light): camera, sun
cam_auto = bpy.data.cameras.new('AutoCamera')
cam_auto.lens = 50.0
cam_auto.sensor_width = 36.0
cam_auto.clip_end = 1000.0
ob_auto_camera = bpy.data.objects.new('AutoCamera', cam_auto)
scene.collection.objects.link(ob_auto_camera)
ob_auto_camera.location = (5.85338, -6.78877, 5.23076)
ob_auto_camera.rotation_euler = (1.09748, -7.21219e-08, 0.694738)
scene.camera = ob_auto_camera
light_auto_sun = bpy.data.lights.new('AutoSun', 'SUN')
light_auto_sun.energy = 3.0
light_auto_sun.angle = 0.0523599
ob_auto_sun = bpy.data.objects.new('AutoSun', light_auto_sun)
scene.collection.objects.link(ob_auto_sun)
ob_auto_sun.rotation_euler = (0.872665, 0.174533, 0.523599)
bpy.context.view_layer.update()
